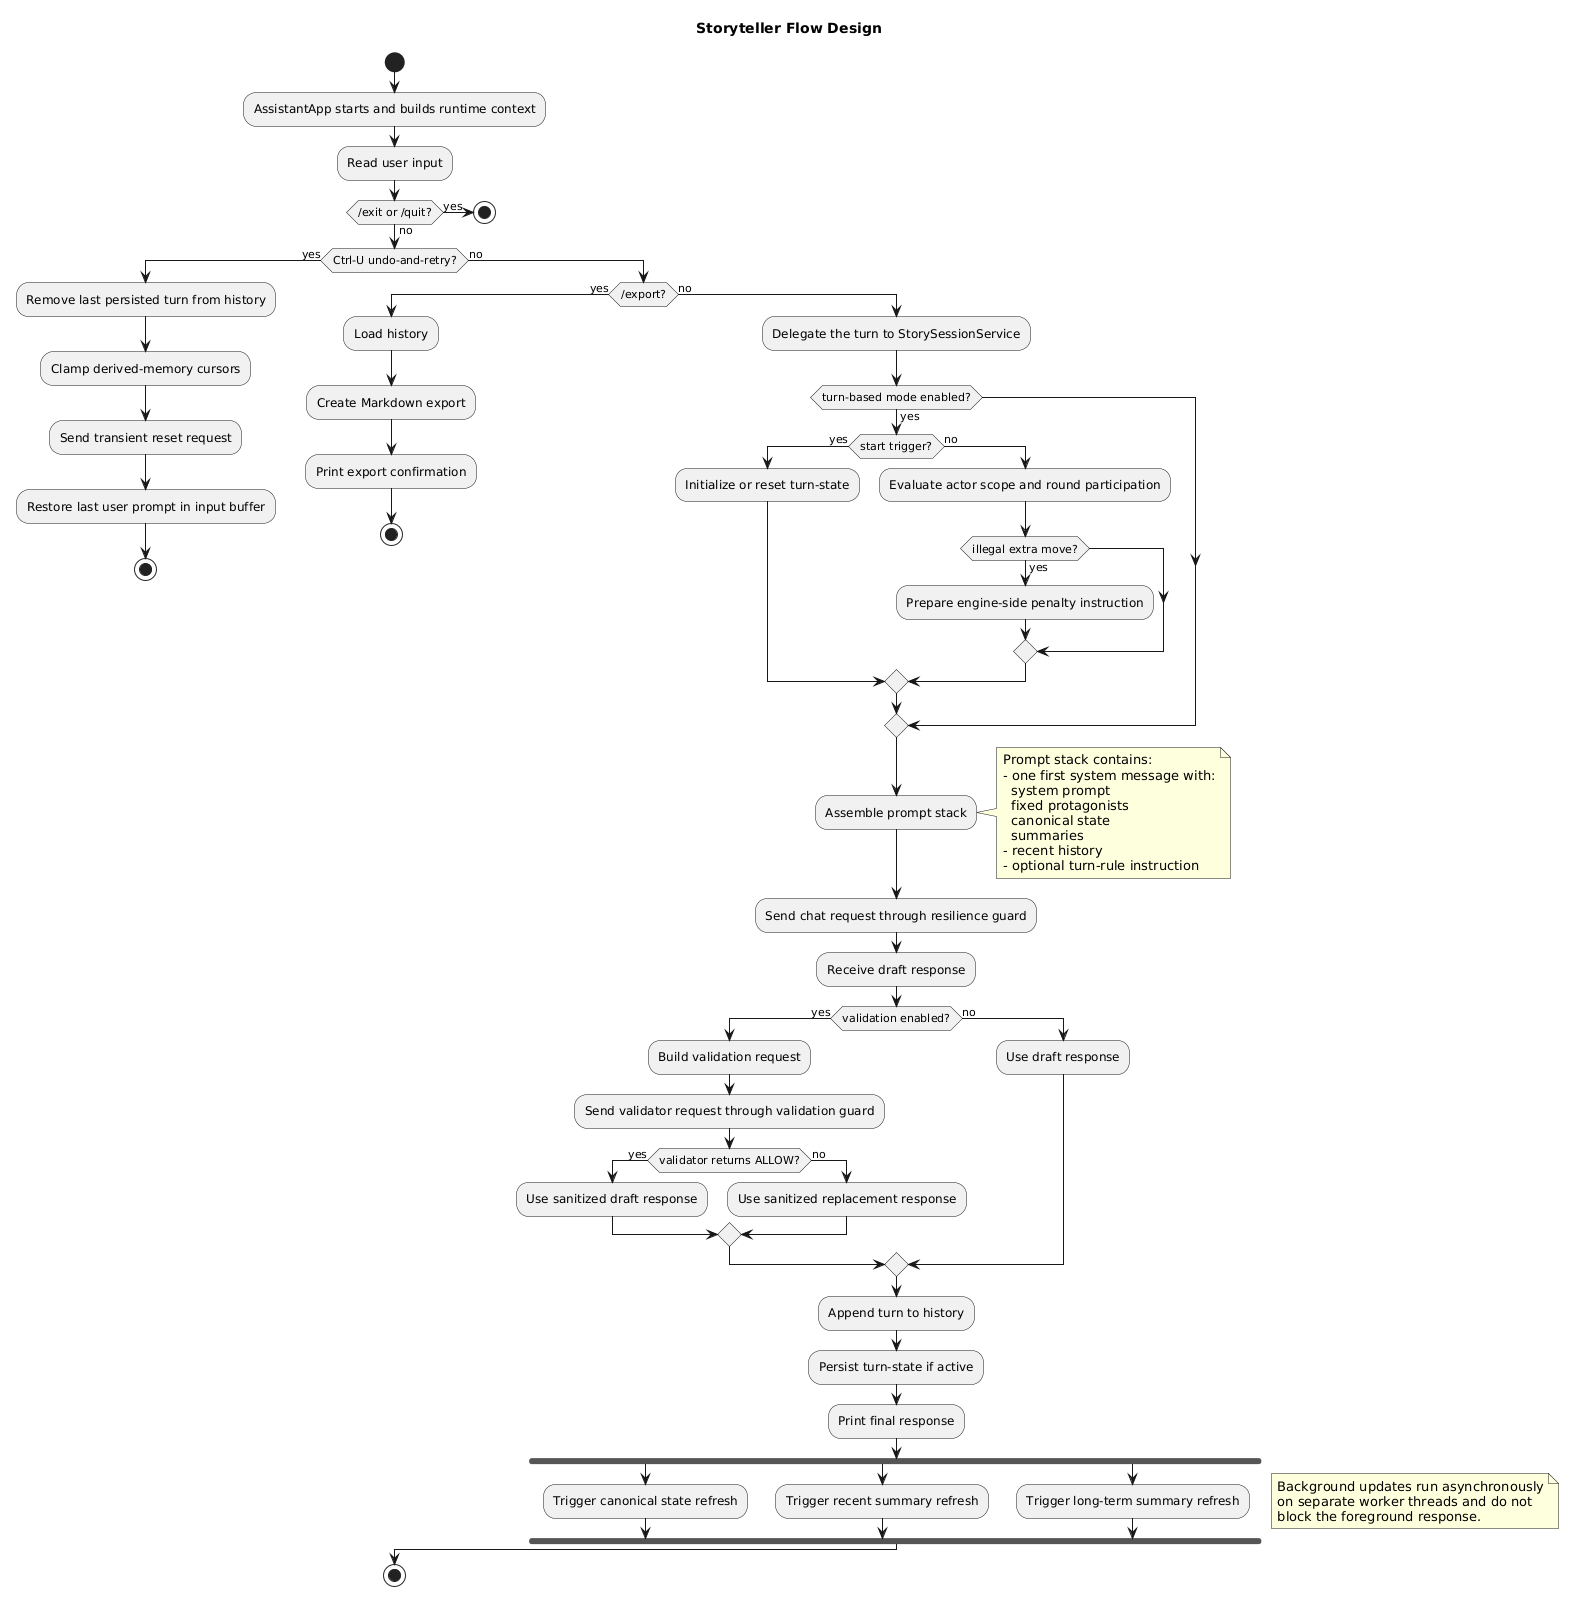

The diagram above was rendered by PlantUML. Its source (embedded in the PNG):
@startuml
title Storyteller Flow Design

start

:AssistantApp starts and builds runtime context;
:Read user input;

if (/exit or /quit?) then (yes)
  stop
else (no)

  if (Ctrl-U undo-and-retry?) then (yes)
    :Remove last persisted turn from history;
    :Clamp derived-memory cursors;
    :Send transient reset request;
    :Restore last user prompt in input buffer;
    stop
  else (no)

    if (/export?) then (yes)
      :Load history;
      :Create Markdown export;
      :Print export confirmation;
      stop
    else (no)

      :Delegate the turn to StorySessionService;

      if (turn-based mode enabled?) then (yes)
        if (start trigger?) then (yes)
          :Initialize or reset turn-state;
        else (no)
          :Evaluate actor scope and round participation;
          if (illegal extra move?) then (yes)
            :Prepare engine-side penalty instruction;
          endif
        endif
      endif

      :Assemble prompt stack;
      note right
      Prompt stack contains:
      - one first system message with:
        system prompt
        fixed protagonists
        canonical state
        summaries
      - recent history
      - optional turn-rule instruction
      end note

      :Send chat request through resilience guard;
      :Receive draft response;

      if (validation enabled?) then (yes)
        :Build validation request;
        :Send validator request through validation guard;

        if (validator returns ALLOW?) then (yes)
          :Use sanitized draft response;
        else (no)
          :Use sanitized replacement response;
        endif
      else (no)
        :Use draft response;
      endif

      :Append turn to history;
      :Persist turn-state if active;
      :Print final response;

      fork
        :Trigger canonical state refresh;
      fork again
        :Trigger recent summary refresh;
      fork again
        :Trigger long-term summary refresh;
      end fork

      note right
      Background updates run asynchronously
      on separate worker threads and do not
      block the foreground response.
      end note

    endif
  endif
endif

stop
@enduml